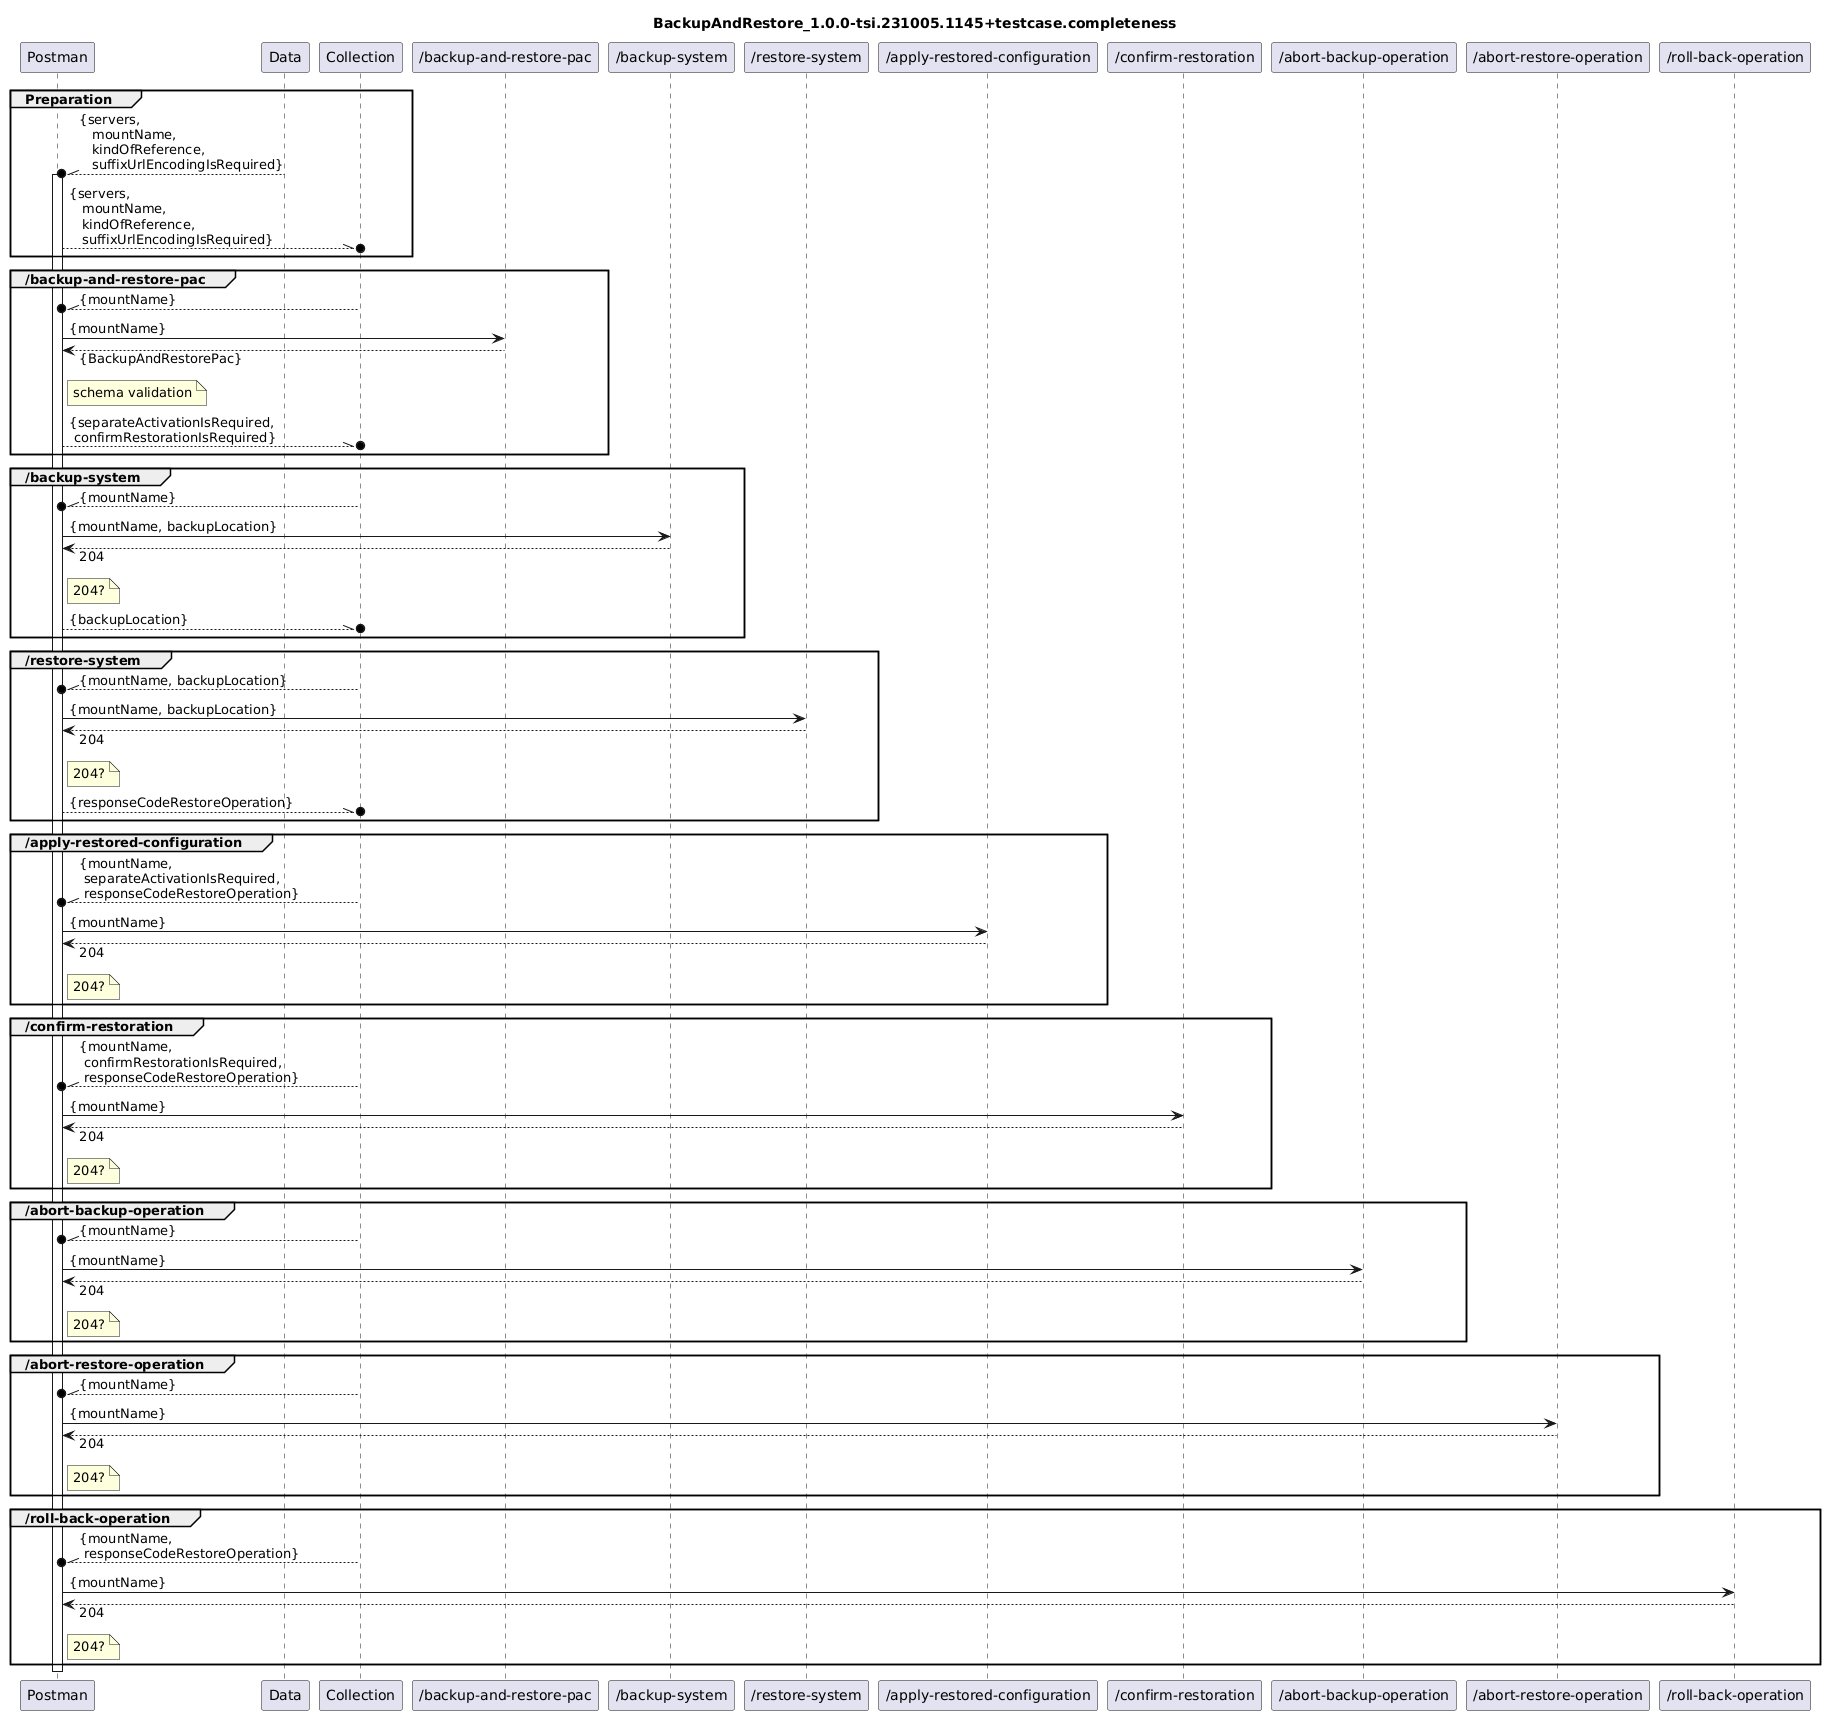

The diagram above was rendered by PlantUML. Its source (embedded in the PNG):
@startuml
skinparam responseMessageBelowArrow true

title
BackupAndRestore_1.0.0-tsi.231005.1145+testcase.completeness
end title

participant "Postman" as Postman
participant "Data" as Data
participant "Collection" as Collection

participant "/backup-and-restore-pac" as BackupAndRestorePac

participant "/backup-system" as BackupSystem
participant "/restore-system" as RestoreSystem
participant "/apply-restored-configuration" as ApplyRestoredConfiguration
participant "/confirm-restoration" as ConfirmRestoration
participant "/abort-backup-operation" as AbortBackupOperation
participant "/abort-restore-operation" as AbortRestoreOperation
participant "/roll-back-operation" as RollBackOperation

group Preparation
  Data --\\o Postman : {servers,\n   mountName,\n   kindOfReference,\n   suffixUrlEncodingIsRequired}
  activate Postman
  Postman --\\o Collection : {servers,\n   mountName,\n   kindOfReference,\n   suffixUrlEncodingIsRequired}
end

group /backup-and-restore-pac
  Collection --\\o Postman : {mountName}
  Postman -> BackupAndRestorePac : {mountName}
  Postman <-- BackupAndRestorePac : {BackupAndRestorePac}
  note right Postman
    schema validation
  end note
  Postman --\\o Collection : {separateActivationIsRequired,\n confirmRestorationIsRequired}
end

group /backup-system
  Collection --\\o Postman : {mountName}
  Postman -> BackupSystem : {mountName, backupLocation}
  Postman <-- BackupSystem : 204
  note right Postman
    204?
  end note
  Postman --\\o Collection : {backupLocation}
end

group /restore-system
  Collection --\\o Postman : {mountName, backupLocation}
  Postman -> RestoreSystem : {mountName, backupLocation}
  Postman <-- RestoreSystem : 204
  note right Postman
    204?
  end note
  Postman --\\o Collection : {responseCodeRestoreOperation}
end

group /apply-restored-configuration
  Collection --\\o Postman : {mountName,\n separateActivationIsRequired,\n responseCodeRestoreOperation}
  Postman -> ApplyRestoredConfiguration : {mountName}
  Postman <-- ApplyRestoredConfiguration  : 204
  note right Postman
    204?
  end note
end

group /confirm-restoration
  Collection --\\o Postman : {mountName,\n confirmRestorationIsRequired,\n responseCodeRestoreOperation}
  Postman -> ConfirmRestoration : {mountName}
  Postman <-- ConfirmRestoration : 204
  note right Postman
    204?
  end note
end

group /abort-backup-operation
  Collection --\\o Postman : {mountName}
  Postman -> AbortBackupOperation : {mountName}
  Postman <-- AbortBackupOperation : 204
  note right Postman
    204?
  end note
end

group /abort-restore-operation
  Collection --\\o Postman : {mountName}
  Postman -> AbortRestoreOperation : {mountName}
  Postman <-- AbortRestoreOperation : 204
  note right Postman
    204?
  end note
end

group /roll-back-operation
  Collection --\\o Postman : {mountName,\n responseCodeRestoreOperation}
  Postman -> RollBackOperation : {mountName}
  Postman <-- RollBackOperation : 204
  note right Postman
    204?
  end note
end

deactivate Postman
@enduml